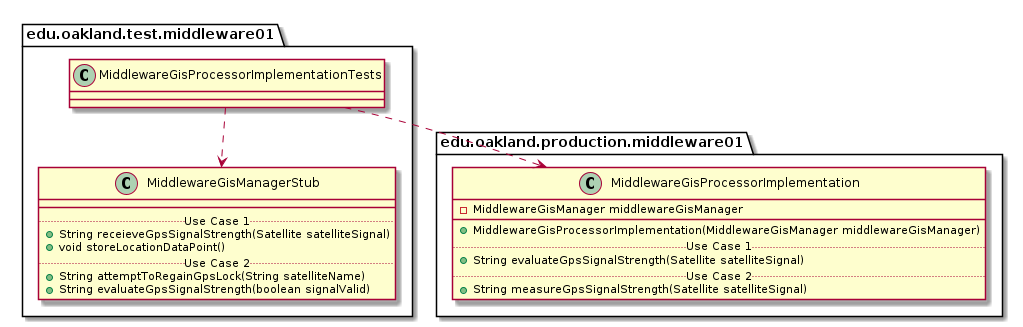

The diagram above was rendered by PlantUML. Its source (embedded in the PNG):
@startuml MiddlewareGisProcessorImplementationTests_DirectDependencies


package edu.oakland.test.middleware01 {
    class MiddlewareGisProcessorImplementationTests {

    }
}



package edu.oakland.test.middleware01 {
    class MiddlewareGisManagerStub {
        __
        .. Use Case 1 ..
        + String receieveGpsSignalStrength(Satellite satelliteSignal)
        + void storeLocationDataPoint()
        .. Use Case 2 ..
        + String attemptToRegainGpsLock(String satelliteName)
        + String evaluateGpsSignalStrength(boolean signalValid)
    }
}

MiddlewareGisProcessorImplementationTests ..> MiddlewareGisManagerStub


package edu.oakland.production.middleware01 {
    class MiddlewareGisProcessorImplementation {
        - MiddlewareGisManager middlewareGisManager
        __
        + MiddlewareGisProcessorImplementation(MiddlewareGisManager middlewareGisManager)
        .. Use Case 1 ..
        + String evaluateGpsSignalStrength(Satellite satelliteSignal)
        .. Use Case 2 ..
        + String measureGpsSignalStrength(Satellite satelliteSignal)
    }
}

MiddlewareGisProcessorImplementationTests ..> MiddlewareGisProcessorImplementation



@enduml